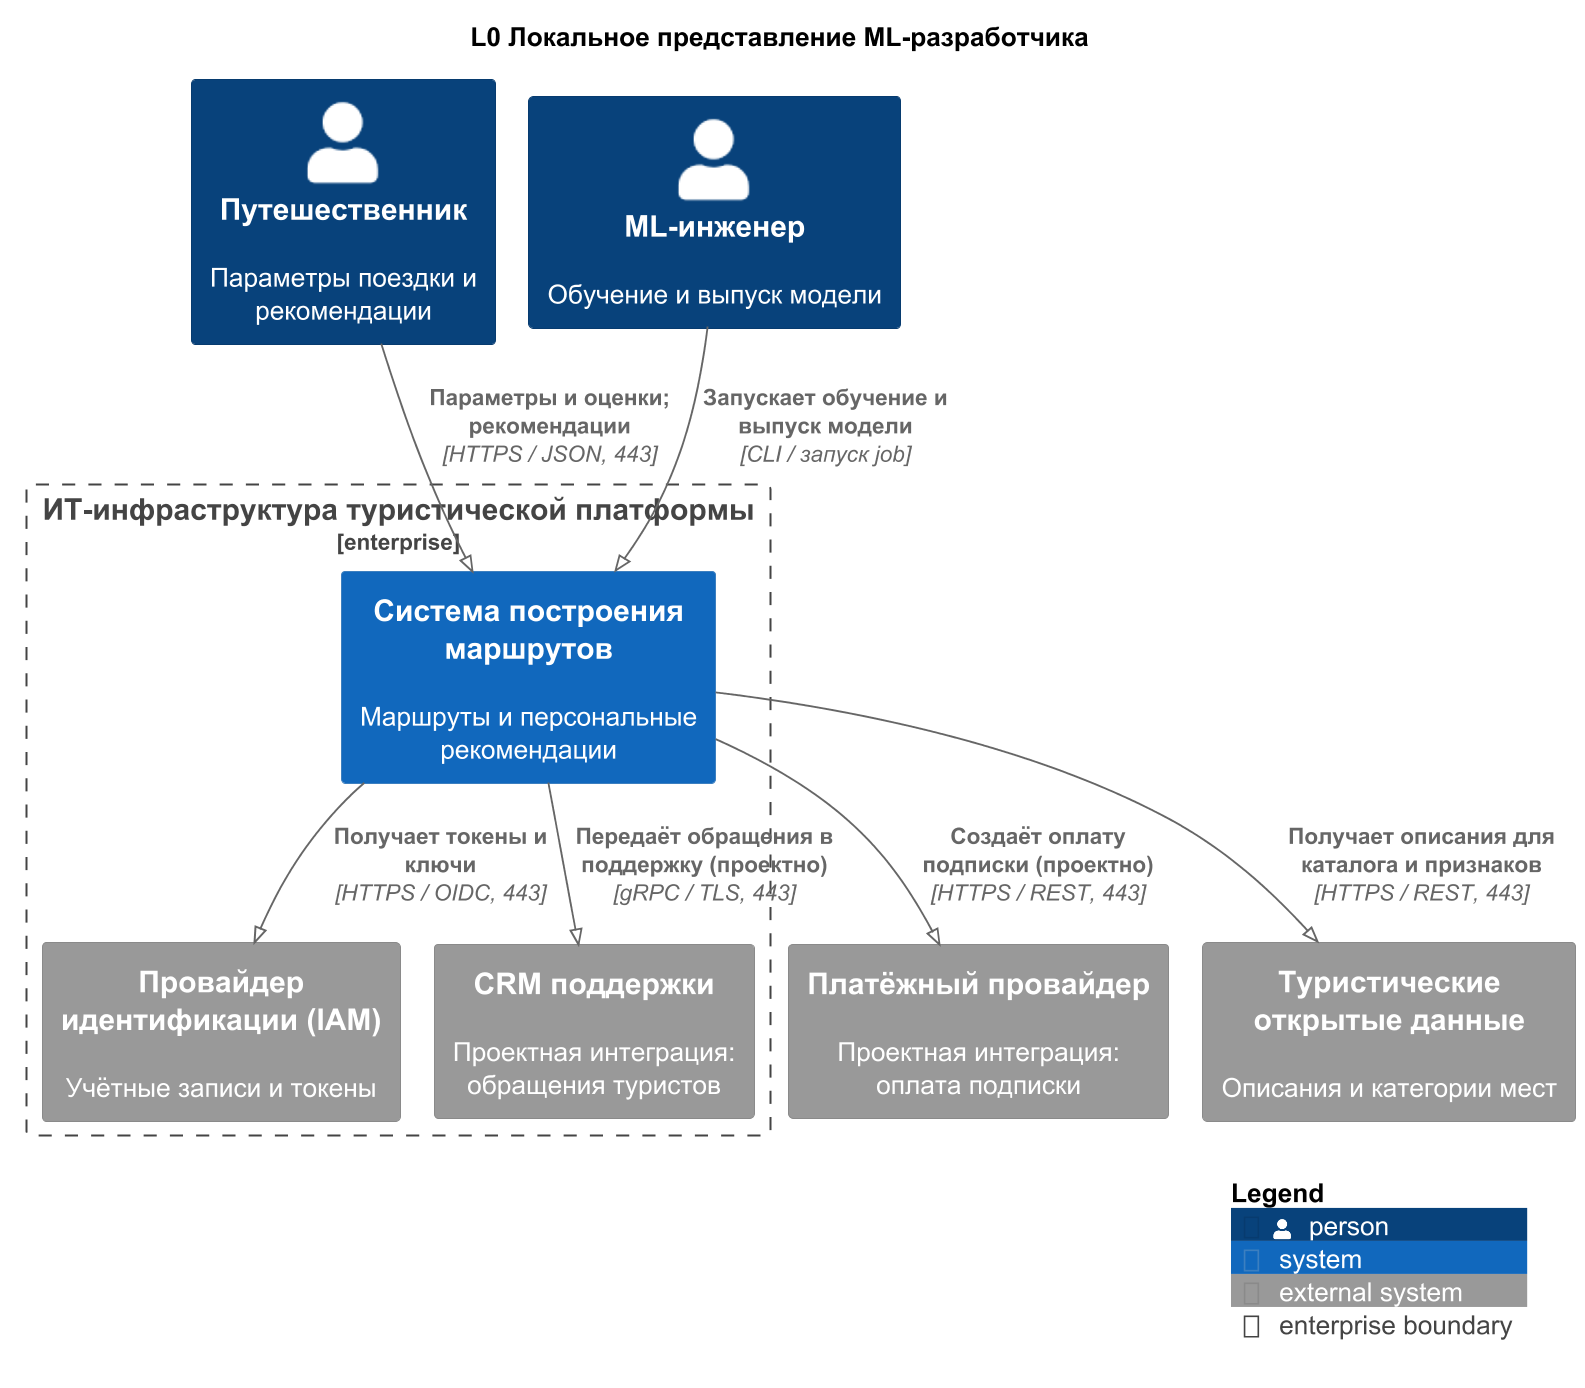

The diagram above was rendered by PlantUML. Its source (embedded in the PNG):
@startuml
skinparamlocked dpi 180
!pragma layout smetana
!define RELATIVE_INCLUDE
!include ../../../../vendor/C4_Context.puml
LAYOUT_TOP_DOWN()
title L0 Локальное представление ML-разработчика
Person(traveler, "Путешественник", "Параметры поездки и рекомендации")
Person(ml_engineer, "ML-инженер", "Обучение и выпуск модели")
Enterprise_Boundary(operator, "ИТ-инфраструктура туристической платформы") {
 System(travel_system, "Система построения маршрутов", "Маршруты и персональные рекомендации")
 System_Ext(idp, "Провайдер идентификации (IAM)", "Учётные записи и токены")
 System_Ext(tourism_crm, "CRM поддержки", "Проектная интеграция: обращения туристов")
}
System_Ext(payment_gateway, "Платёжный провайдер", "Проектная интеграция: оплата подписки")
System_Ext(open_data, "Туристические открытые данные", "Описания и категории мест")
Rel(traveler, travel_system, "Параметры и оценки; рекомендации", "HTTPS / JSON, 443")
Rel(ml_engineer, travel_system, "Запускает обучение и выпуск модели", "CLI / запуск job")
Rel(travel_system, idp, "Получает токены и ключи", "HTTPS / OIDC, 443")
Rel(travel_system, tourism_crm, "Передаёт обращения в поддержку (проектно)", "gRPC / TLS, 443")
Rel(travel_system, payment_gateway, "Создаёт оплату подписки (проектно)", "HTTPS / REST, 443")
Rel(travel_system, open_data, "Получает описания для каталога и признаков", "HTTPS / REST, 443")
SHOW_LEGEND()
@enduml